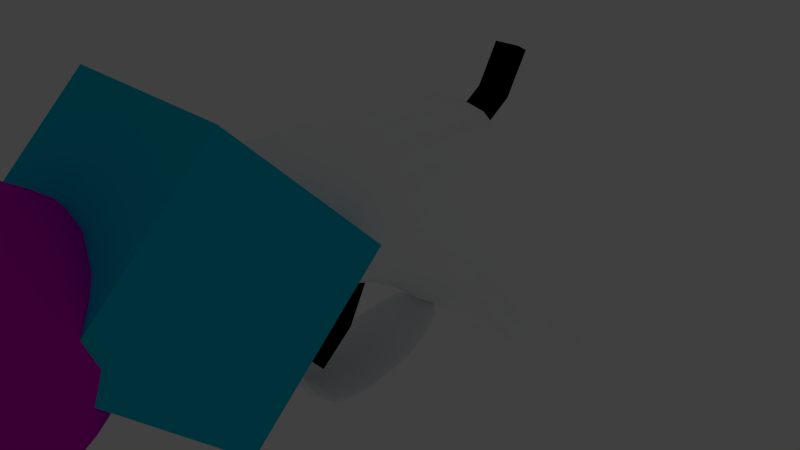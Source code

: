 # Source: protogun.blend  (saved by Blender 2.73.0; exported with 4.5.12 LTS)
import bpy
from mathutils import Matrix  # noqa: F401  (used for matrix-valued properties, if any)

bpy.ops.wm.read_factory_settings(use_empty=True)
scene = bpy.context.scene
scene.name = 'Scene'

# ---- collections
col_collection_1 = bpy.data.collections.new('Collection 1'); scene.collection.children.link(col_collection_1)
col_collection_2 = bpy.data.collections.new('Collection 2'); scene.collection.children.link(col_collection_2)
col_collection_2.hide_render = True
col_collection_2.hide_viewport = True

# ---- materials (node trees are filled in below, after node groups)
mat_guh_trigger = bpy.data.materials.new('guh_trigger')
mat_guh_trigger.alpha_threshold = 0.0
mat_guh_trigger.use_transparent_shadow = False
mat_guh_trigger.diffuse_color = (0.0, 0.0, 0.0, 1.0)
mat_guh_trigger.roughness = 0.5
mat_giun_flashhider = bpy.data.materials.new('giun_flashhider')
mat_giun_flashhider.alpha_threshold = 0.0
mat_giun_flashhider.use_transparent_shadow = False
mat_giun_flashhider.diffuse_color = (0.4257, 0.8, 0.0, 1.0)
mat_giun_flashhider.roughness = 0.5
mat_gun_barrel = bpy.data.materials.new('gun_barrel')
mat_gun_barrel.alpha_threshold = 0.0
mat_gun_barrel.use_transparent_shadow = False
mat_gun_barrel.diffuse_color = (0.8, 0.0, 0.6542, 1.0)
mat_gun_barrel.roughness = 0.5
mat_gun_barrellock = bpy.data.materials.new('gun_barrellock')
mat_gun_barrellock.alpha_threshold = 0.0
mat_gun_barrellock.use_transparent_shadow = False
mat_gun_barrellock.diffuse_color = (0.0, 0.5862, 0.8, 1.0)
mat_gun_barrellock.roughness = 0.5
mat_gun_triggerguard = bpy.data.materials.new('gun_triggerguard')
mat_gun_triggerguard.alpha_threshold = 0.0
mat_gun_triggerguard.use_transparent_shadow = False
mat_gun_triggerguard.diffuse_color = (1.0, 1.0, 1.0, 1.0)
mat_gun_triggerguard.roughness = 0.5
mat_gun_receiver = bpy.data.materials.new('gun_receiver')
mat_gun_receiver.alpha_threshold = 0.0
mat_gun_receiver.use_transparent_shadow = False
mat_gun_receiver.diffuse_color = (1.0, 1.0, 1.0, 1.0)
mat_gun_receiver.roughness = 0.5

# ---- material node trees

# ---- world
world_world = bpy.data.worlds.new('World'); scene.world = world_world
world_world.color = (0.05088, 0.05088, 0.05088)
world_world.use_sun_shadow = False
world_world.sun_shadow_jitter_overblur = 0.0
world_world.cycles.sampling_method = 'MANUAL'
world_world.cycles.sample_map_resolution = 256

# ---- cameras
cam_camera = bpy.data.cameras.new('Camera')
cam_camera.clip_end = 100.0
cam_camera.lens = 35.0
cam_camera.sensor_width = 32.0
cam_camera.sensor_height = 18.0
cam_camera.ortho_scale = 7.314
cam_camera.dof.focus_distance = 0.0
cam_camera.dof.aperture_fstop = 128.0

# ---- lights
light_lamp = bpy.data.lights.new('Lamp', 'POINT')
light_lamp.transmission_factor = 0.0
light_lamp.cutoff_distance = 30.0
light_lamp.energy = 100.0
light_lamp.shadow_buffer_clip_start = 1.001
light_lamp.shadow_soft_size = 0.1
light_lamp.shadow_maximum_resolution = 0.006
light_lamp.use_absolute_resolution = True
light_lamp.cycles.use_multiple_importance_sampling = False

# ---- meshes
me_plane_002 = bpy.data.meshes.new('Plane.002')
me_plane_002.from_pydata([(-1.0, -1.0, 0.0), (1.0, -1.0, 0.0), (-1.0, -0.4136, -0.1197), (1.0, -0.4136, -0.1197), (-1.0, 0.1624, -0.01476), (1.0, 0.1624, -0.01476), (-1.0, 0.6824, 0.3626), (1.0, 0.6824, 0.3626)], [], [(0, 1, 3, 2), (2, 3, 5, 4), (4, 5, 7, 6)])
me_plane_002.materials.append(mat_guh_trigger)
me_plane_002.use_remesh_preserve_volume = False
me_plane_002.use_remesh_preserve_attributes = False
me_plane_002.use_mirror_vertex_groups = False
me_plane_002.update()
me_plane_001 = bpy.data.meshes.new('Plane.001')
me_plane_001.from_pydata([(-1.0, -1.0, 0.0), (1.0, -1.0, 0.0), (-1.0, -0.4136, -0.1197), (1.0, -0.4136, -0.1197), (-1.0, 0.1624, -0.01476), (1.0, 0.1624, -0.01476), (-1.0, 0.6824, 0.3626), (1.0, 0.6824, 0.3626)], [], [(0, 1, 3, 2), (2, 3, 5, 4), (4, 5, 7, 6)])
me_plane_001.materials.append(mat_guh_trigger)
me_plane_001.use_remesh_preserve_volume = False
me_plane_001.use_remesh_preserve_attributes = False
me_plane_001.use_mirror_vertex_groups = False
me_plane_001.update()
me_cone_003 = bpy.data.meshes.new('Cone.003')
me_cone_003.from_pydata([(0.0, 3.05, -1.36), (0.0, 0.001, 1.36), (2.641, -1.525, -1.36), (0.000866, -0.0005, 1.36), (-2.641, -1.525, -1.36), (-0.000866, -0.0005, 1.36), (0.0, 2.099, -1.36), (1.818, -1.049, -1.36), (-1.818, -1.049, -1.36), (-1.043e-07, 7.947e-08, 0.7522)], [], [(0, 1, 3, 2), (4, 5, 1, 0), (2, 3, 5, 4), (3, 1, 5), (7, 6, 0, 2), (8, 7, 2, 4), (6, 8, 4, 0), (8, 6, 9), (7, 8, 9), (6, 7, 9)])
me_cone_003.materials.append(mat_giun_flashhider)
me_cone_003.use_remesh_preserve_volume = False
me_cone_003.use_remesh_preserve_attributes = False
me_cone_003.use_mirror_vertex_groups = False
me_cone_003.update()
me_sphere = bpy.data.meshes.new('Sphere')
me_sphere.from_pydata([(-0.574, 0.0, 1.386), (-1.061, 0.0, 1.061), (-1.386, 0.0, 0.574), (-1.5, 0.0, -6.557e-08), (-1.386, 0.0, -0.574), (-1.061, 0.0, -1.061), (-0.574, 0.0, -1.386), (-0.5303, 0.2197, 1.386), (-0.9799, 0.4059, 1.061), (-1.28, 0.5303, 0.574), (-1.386, 0.574, -6.557e-08), (-1.28, 0.5303, -0.574), (-0.9799, 0.4059, -1.061), (-0.5303, 0.2197, -1.386), (-0.4059, 0.4059, 1.386), (-0.75, 0.75, 1.061), (-0.9799, 0.9799, 0.574), (-1.061, 1.061, -6.557e-08), (-0.9799, 0.9799, -0.574), (-0.75, 0.75, -1.061), (-0.4059, 0.4059, -1.386), (-2.265e-07, 0.0, -1.5), (-0.2197, 0.5303, 1.386), (-0.4059, 0.9799, 1.061), (-0.5303, 1.28, 0.574), (-0.574, 1.386, -6.557e-08), (-0.5303, 1.28, -0.574), (-0.4059, 0.9799, -1.061), (-0.2197, 0.5303, -1.386), (-1.663e-07, 0.574, 1.386), (-1.066e-07, 1.061, 1.061), (1.256e-08, 1.386, 0.574), (4.236e-08, 1.5, -6.557e-08), (1.256e-08, 1.386, -0.574), (-1.066e-07, 1.061, -1.061), (-1.365e-07, 0.574, -1.386), (0.2197, 0.5303, 1.386), (0.4059, 0.9799, 1.061), (0.5303, 1.28, 0.574), (0.574, 1.386, -6.557e-08), (0.5303, 1.28, -0.574), (0.4059, 0.9799, -1.061), (0.2197, 0.5303, -1.386), (-3.866e-07, -1.602e-07, 1.5), (0.4059, 0.4059, 1.386), (0.75, 0.75, 1.061), (0.9799, 0.9799, 0.574), (1.061, 1.061, -6.557e-08), (0.9799, 0.9799, -0.574), (0.75, 0.75, -1.061), (0.4059, 0.4059, -1.386), (0.5303, 0.2197, 1.386), (0.9799, 0.4059, 1.061), (1.28, 0.5303, 0.574), (1.386, 0.574, -6.557e-08), (1.28, 0.5303, -0.574), (0.9799, 0.4059, -1.061), (0.5303, 0.2197, -1.386), (0.574, -1.314e-07, 1.386), (1.061, -2.357e-07, 1.061), (1.386, -4.145e-07, 0.574), (1.5, -5.635e-07, -6.557e-08), (1.386, -4.145e-07, -0.574), (1.061, -2.357e-07, -1.061), (0.574, -1.91e-07, -1.386), (0.5303, -0.2197, 1.386), (0.9799, -0.4059, 1.061), (1.28, -0.5303, 0.574), (1.386, -0.574, -6.557e-08), (1.28, -0.5303, -0.574), (0.9799, -0.4059, -1.061), (0.5303, -0.2197, -1.386), (0.4059, -0.4059, 1.386), (0.75, -0.75, 1.061), (0.9799, -0.9799, 0.574), (1.061, -1.061, -6.557e-08), (0.9799, -0.9799, -0.574), (0.75, -0.75, -1.061), (0.4059, -0.4059, -1.386), (0.2197, -0.5303, 1.386), (0.4059, -0.9799, 1.061), (0.5303, -1.28, 0.574), (0.574, -1.386, -6.557e-08), (0.5303, -1.28, -0.574), (0.4059, -0.9799, -1.061), (0.2197, -0.5303, -1.386), (-4.196e-07, -0.574, 1.386), (-5.835e-07, -1.061, 1.061), (-7.027e-07, -1.386, 0.574), (-9.113e-07, -1.5, -6.557e-08), (-7.027e-07, -1.386, -0.574), (-5.835e-07, -1.061, -1.061), (-4.643e-07, -0.574, -1.386), (-0.2197, -0.5303, 1.386), (-0.4059, -0.9799, 1.061), (-0.5303, -1.28, 0.574), (-0.574, -1.386, -6.557e-08), (-0.5303, -1.28, -0.574), (-0.4059, -0.9799, -1.061), (-0.2197, -0.5303, -1.386), (-0.4059, -0.4059, 1.386), (-0.75, -0.75, 1.061), (-0.9799, -0.9799, 0.574), (-1.061, -1.061, -6.557e-08), (-0.9799, -0.9799, -0.574), (-0.75, -0.75, -1.061), (-0.4059, -0.4059, -1.386), (-0.5303, -0.2197, 1.386), (-0.9799, -0.4059, 1.061), (-1.28, -0.5303, 0.574), (-1.386, -0.574, -6.557e-08), (-1.28, -0.5303, -0.574), (-0.9799, -0.4059, -1.061), (-0.5303, -0.2197, -1.386)], [], [(6, 5, 12, 13), (5, 4, 11, 12), (4, 3, 10, 11), (3, 2, 9, 10), (2, 1, 8, 9), (1, 0, 7, 8), (13, 12, 19, 20), (12, 11, 18, 19), (11, 10, 17, 18), (10, 9, 16, 17), (9, 8, 15, 16), (8, 7, 14, 15), (20, 19, 27, 28), (19, 18, 26, 27), (18, 17, 25, 26), (17, 16, 24, 25), (16, 15, 23, 24), (15, 14, 22, 23), (28, 27, 34, 35), (27, 26, 33, 34), (26, 25, 32, 33), (25, 24, 31, 32), (24, 23, 30, 31), (23, 22, 29, 30), (35, 34, 41, 42), (34, 33, 40, 41), (33, 32, 39, 40), (32, 31, 38, 39), (31, 30, 37, 38), (30, 29, 36, 37), (42, 41, 49, 50), (41, 40, 48, 49), (40, 39, 47, 48), (39, 38, 46, 47), (38, 37, 45, 46), (37, 36, 44, 45), (50, 49, 56, 57), (49, 48, 55, 56), (48, 47, 54, 55), (47, 46, 53, 54), (46, 45, 52, 53), (45, 44, 51, 52), (57, 56, 63, 64), (56, 55, 62, 63), (55, 54, 61, 62), (54, 53, 60, 61), (53, 52, 59, 60), (52, 51, 58, 59), (64, 63, 70, 71), (63, 62, 69, 70), (62, 61, 68, 69), (61, 60, 67, 68), (60, 59, 66, 67), (59, 58, 65, 66), (71, 70, 77, 78), (70, 69, 76, 77), (69, 68, 75, 76), (68, 67, 74, 75), (67, 66, 73, 74), (66, 65, 72, 73), (78, 77, 84, 85), (77, 76, 83, 84), (76, 75, 82, 83), (75, 74, 81, 82), (74, 73, 80, 81), (73, 72, 79, 80), (85, 84, 91, 92), (84, 83, 90, 91), (83, 82, 89, 90), (82, 81, 88, 89), (81, 80, 87, 88), (80, 79, 86, 87), (92, 91, 98, 99), (91, 90, 97, 98), (90, 89, 96, 97), (89, 88, 95, 96), (88, 87, 94, 95), (87, 86, 93, 94), (99, 98, 105, 106), (98, 97, 104, 105), (97, 96, 103, 104), (96, 95, 102, 103), (95, 94, 101, 102), (94, 93, 100, 101), (106, 105, 112, 113), (105, 104, 111, 112), (104, 103, 110, 111), (103, 102, 109, 110), (102, 101, 108, 109), (101, 100, 107, 108), (21, 6, 13), (0, 43, 7), (21, 13, 20), (7, 43, 14), (21, 20, 28), (14, 43, 22), (21, 28, 35), (22, 43, 29), (21, 35, 42), (29, 43, 36), (21, 42, 50), (36, 43, 44), (21, 50, 57), (44, 43, 51), (21, 57, 64), (51, 43, 58), (21, 64, 71), (58, 43, 65), (21, 71, 78), (65, 43, 72), (21, 78, 85), (72, 43, 79), (21, 85, 92), (79, 43, 86), (21, 92, 99), (86, 43, 93), (21, 99, 106), (93, 43, 100), (21, 106, 113), (100, 43, 107), (21, 113, 6), (113, 112, 5, 6), (112, 111, 4, 5), (111, 110, 3, 4), (110, 109, 2, 3), (109, 108, 1, 2), (108, 107, 0, 1), (107, 43, 0)])
me_sphere.polygons.foreach_set('use_smooth', [True] * 128)
me_sphere.materials.append(mat_gun_barrel)
me_sphere.use_remesh_preserve_volume = False
me_sphere.use_remesh_preserve_attributes = False
me_sphere.use_mirror_vertex_groups = False
me_sphere.update()
me_cube_009 = bpy.data.meshes.new('Cube.009')
me_cube_009.from_pydata([(-1.0, -1.0, -1.0), (-1.0, 1.0, -1.0), (1.0, 1.0, -1.0), (1.0, -1.0, -1.0), (-1.0, -1.0, 1.0), (-1.0, 1.0, 1.0), (1.0, 1.0, 1.0), (1.0, -1.0, 1.0)], [], [(4, 5, 1, 0), (5, 6, 2, 1), (6, 7, 3, 2), (7, 4, 0, 3), (0, 1, 2, 3), (7, 6, 5, 4)])
me_cube_009.materials.append(mat_gun_barrellock)
me_cube_009.use_remesh_preserve_volume = False
me_cube_009.use_remesh_preserve_attributes = False
me_cube_009.use_mirror_vertex_groups = False
me_cube_009.update()
me_cube_003 = bpy.data.meshes.new('Cube.003')
me_cube_003.from_pydata([], [], [])
me_cube_003.use_remesh_preserve_volume = False
me_cube_003.use_remesh_preserve_attributes = False
me_cube_003.use_mirror_vertex_groups = False
me_cube_003.update()
me_plane = bpy.data.meshes.new('Plane')
me_plane.from_pydata([(-1.661, -1.109, -0.06236), (-0.3589, -1.109, -0.06236), (-1.661, 0.4266, -0.9594), (-0.3589, 0.4266, -0.9594), (-1.661, 1.258, -0.566), (-0.3589, 1.258, -0.566), (-1.661, 1.864, 1.392), (-0.3589, 1.864, 1.392)], [], [(0, 1, 3, 2), (2, 3, 5, 4), (4, 5, 7, 6)])
me_plane.materials.append(mat_gun_triggerguard)
me_plane.use_remesh_preserve_volume = False
me_plane.use_remesh_preserve_attributes = False
me_plane.use_mirror_vertex_groups = False
me_plane.update()
me_cube_001 = bpy.data.meshes.new('Cube.001')
me_cube_001.from_pydata([(-1.0, -1.0, -1.0), (-1.0, 1.0, -1.0), (1.0, 1.0, -1.0), (1.0, -1.0, -1.0), (-1.0, -1.0, 1.0), (-1.0, 1.0, 1.0), (1.0, 1.0, 1.0), (1.0, -1.0, 1.0), (-1.0, 3.188, -1.0), (1.0, 3.188, -1.0), (-1.0, 3.188, 1.0), (1.0, 3.188, 1.0), (-1.0, 4.306, -4.798), (1.0, 4.306, -4.798), (-1.0, 6.495, -4.798), (1.0, 6.495, -4.798), (-1.0, -1.0, -1.0), (1.0, -1.0, -1.0), (-1.0, -1.0, 1.0), (1.0, -1.0, 1.0)], [], [(4, 5, 1, 0), (1, 8, 14, 12), (6, 7, 3, 2), (0, 3, 17, 16), (0, 1, 2, 3), (7, 6, 5, 4), (10, 11, 9, 8), (6, 2, 9, 11), (5, 6, 11, 10), (1, 5, 10, 8), (13, 12, 14, 15), (9, 2, 13, 15), (8, 9, 15, 14), (2, 1, 12, 13), (19, 18, 16, 17), (7, 4, 18, 19), (3, 7, 19, 17), (4, 0, 16, 18)])
me_cube_001.polygons.foreach_set('use_smooth', [True] * 18)
me_cube_001.materials.append(mat_gun_receiver)
me_cube_001.use_remesh_preserve_volume = False
me_cube_001.use_remesh_preserve_attributes = False
me_cube_001.use_mirror_vertex_groups = False
me_cube_001.update()

# ---- objects
ob_gun_hammer = bpy.data.objects.new('gun_hammer', me_plane_002)
ob_gun_trigger = bpy.data.objects.new('gun_trigger', me_plane_001)
ob_gun_flashhider = bpy.data.objects.new('gun_flashhider', me_cone_003)
ob_gun_barrel = bpy.data.objects.new('gun_barrel', me_sphere)
ob_gun_barrellock = bpy.data.objects.new('gun_barrellock', me_cube_009)
ob_cube_001 = bpy.data.objects.new('Cube.001', me_cube_003)
ob_gun_triggergruard = bpy.data.objects.new('gun_triggergruard', me_plane)
ob_gun_receiver = bpy.data.objects.new('gun_receiver', me_cube_001)
ob_lamp = bpy.data.objects.new('Lamp', light_lamp)
ob_camera = bpy.data.objects.new('Camera', cam_camera)

# ---- transforms, parenting, visibility, modifiers, constraints
ob_gun_hammer.location = (4.214e-16, 2.008, 1.666)
ob_gun_hammer.rotation_euler = (0.4269, -0.0, 0.0)
ob_gun_hammer.scale = (0.2003, 1.0, 1.0)
ob_gun_hammer.lineart.crease_threshold = 0.0
_m = ob_gun_hammer.modifiers.new('Solidify', 'SOLIDIFY')
_m.thickness = 0.174
_m.nonmanifold_thickness_mode = 'FIXED'
_m.nonmanifold_merge_threshold = 0.0003
ob_gun_trigger.location = (0.0, -0.5782, -0.2316)
ob_gun_trigger.rotation_euler = (0.9312, -0.0, 0.0)
ob_gun_trigger.scale = (0.2003, 1.0, 1.0)
ob_gun_trigger.lineart.crease_threshold = 0.0
_m = ob_gun_trigger.modifiers.new('Solidify', 'SOLIDIFY')
_m.thickness = 0.174
_m.nonmanifold_thickness_mode = 'FIXED'
_m.nonmanifold_merge_threshold = 0.0003
ob_gun_flashhider.location = (-6.797e-17, -6.57, 0.5401)
ob_gun_flashhider.rotation_euler = (-7.854, -0.0, -3.142)
ob_gun_flashhider.scale = (-0.7676, -0.7676, -0.7676)
ob_gun_flashhider.lineart.crease_threshold = 0.0
ob_gun_barrel.location = (0.0, -4.902, 0.9789)
ob_gun_barrel.scale = (0.9926, 0.9926, 0.9926)
ob_gun_barrel.lineart.crease_threshold = 0.0
ob_gun_barrellock.location = (0.0, -2.844, 0.9917)
ob_gun_barrellock.rotation_euler = (-0.7854, -1.57e-16, 6.504e-17)
ob_gun_barrellock.scale = (1.295, 1.295, 1.295)
ob_gun_barrellock.lineart.crease_threshold = 0.0
ob_cube_001.location = (1.0, 3.379, 0.5289)
ob_cube_001.lineart.crease_threshold = 0.0
ob_gun_triggergruard.location = (1.0, -1.131, -0.2462)
ob_gun_triggergruard.rotation_euler = (-0.9232, -1.771e-16, 8.809e-17)
ob_gun_triggergruard.lineart.crease_threshold = 0.0
_m = ob_gun_triggergruard.modifiers.new('Solidify', 'SOLIDIFY')
_m.thickness = 0.112
_m.nonmanifold_thickness_mode = 'FIXED'
_m.nonmanifold_merge_threshold = 0.0003
_m = ob_gun_triggergruard.modifiers.new('Subsurf', 'SUBSURF')
_m.uv_smooth = 'PRESERVE_CORNERS'
_m.quality = 2
_m.levels = 2
_m.show_only_control_edges = False
ob_gun_receiver.location = (0.0, -1.01, 1.001)
ob_gun_receiver.lineart.crease_threshold = 0.0
_m = ob_gun_receiver.modifiers.new('Subsurf', 'SUBSURF')
_m.uv_smooth = 'PRESERVE_CORNERS'
_m.quality = 2
_m.levels = 2
_m.show_only_control_edges = False
ob_lamp.location = (4.076, 1.005, 5.904)
ob_lamp.rotation_euler = (0.6503, 0.05522, 1.866)
ob_lamp.lock_rotations_4d = False
ob_lamp.empty_display_type = 'ARROWS'
ob_lamp.color = (0.0, 0.0, 0.0, 0.0)
ob_lamp.lineart.crease_threshold = 0.0
ob_camera.location = (7.481, -6.508, 5.344)
ob_camera.rotation_euler = (1.109, 0.01082, 0.8149)
ob_camera.lock_rotations_4d = False
ob_camera.empty_display_type = 'ARROWS'
ob_camera.color = (0.0, 0.0, 0.0, 0.0)
ob_camera.display_type = 'WIRE'
ob_camera.lineart.crease_threshold = 0.0

# ---- collection membership
col_collection_1.objects.link(ob_gun_hammer)
col_collection_1.objects.link(ob_gun_trigger)
col_collection_1.objects.link(ob_gun_flashhider)
col_collection_1.objects.link(ob_gun_barrel)
col_collection_1.objects.link(ob_gun_barrellock)
col_collection_1.objects.link(ob_cube_001)
col_collection_1.objects.link(ob_gun_triggergruard)
col_collection_1.objects.link(ob_gun_receiver)
col_collection_2.objects.link(ob_lamp)
col_collection_2.objects.link(ob_camera)

# ---- scene / render settings (as saved in the file)
scene.camera = ob_camera
scene.frame_start = 1; scene.frame_end = 250; scene.frame_set(1)
scene.render.engine = 'BLENDER_EEVEE_NEXT'
scene.render.resolution_percentage = 50
scene.render.dither_intensity = 0.0
scene.cycles.use_denoising = False
scene.cycles.samples = 10
scene.cycles.sampling_pattern = 'TABULATED_SOBOL'
scene.cycles.light_sampling_threshold = 0.0
scene.cycles.use_adaptive_sampling = False
scene.cycles.use_light_tree = False
scene.cycles.blur_glossy = 0.0
scene.cycles.pixel_filter_type = 'GAUSSIAN'
scene.cycles.sample_clamp_indirect = 0.0
scene.view_settings.view_transform = 'Standard'
bpy.context.view_layer.update()
